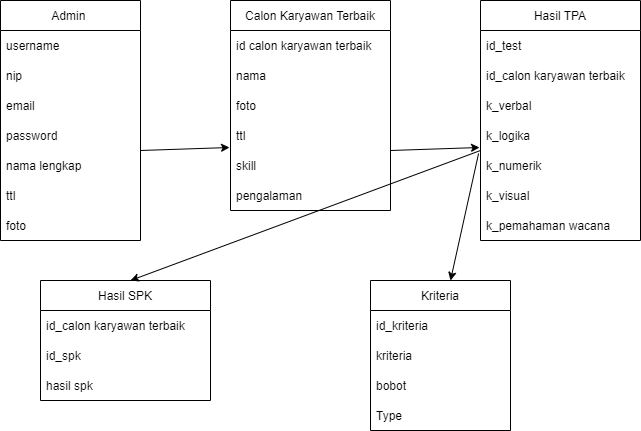

The diagram above was exported from draw.io. Its source (the exported page's mxGraphModel, read from the mxfile embedded in the PNG):
<mxGraphModel dx="868" dy="482" grid="1" gridSize="10" guides="1" tooltips="1" connect="1" arrows="1" fold="1" page="1" pageScale="1" pageWidth="850" pageHeight="1100" math="0" shadow="0">
  <root>
    <mxCell id="0" />
    <mxCell id="1" parent="0" />
    <mxCell id="mSIUka2uFktMUzBDZzUv-25" value="Hasil SPK" style="swimlane;fontStyle=0;childLayout=stackLayout;horizontal=1;startSize=30;horizontalStack=0;resizeParent=1;resizeParentMax=0;resizeLast=0;collapsible=1;marginBottom=0;" vertex="1" parent="1">
      <mxGeometry x="80" y="400" width="170" height="120" as="geometry" />
    </mxCell>
    <mxCell id="mSIUka2uFktMUzBDZzUv-53" value="" style="endArrow=classic;html=1;rounded=0;exitX=0;exitY=0;exitDx=0;exitDy=0;exitPerimeter=0;" edge="1" parent="mSIUka2uFktMUzBDZzUv-25" source="mSIUka2uFktMUzBDZzUv-34">
      <mxGeometry width="50" height="50" relative="1" as="geometry">
        <mxPoint x="40" y="50" as="sourcePoint" />
        <mxPoint x="90" as="targetPoint" />
      </mxGeometry>
    </mxCell>
    <mxCell id="mSIUka2uFktMUzBDZzUv-27" value="id_calon karyawan terbaik" style="text;strokeColor=none;fillColor=none;align=left;verticalAlign=middle;spacingLeft=4;spacingRight=4;overflow=hidden;points=[[0,0.5],[1,0.5]];portConstraint=eastwest;rotatable=0;" vertex="1" parent="mSIUka2uFktMUzBDZzUv-25">
      <mxGeometry y="30" width="170" height="30" as="geometry" />
    </mxCell>
    <mxCell id="mSIUka2uFktMUzBDZzUv-26" value="id_spk" style="text;strokeColor=none;fillColor=none;align=left;verticalAlign=middle;spacingLeft=4;spacingRight=4;overflow=hidden;points=[[0,0.5],[1,0.5]];portConstraint=eastwest;rotatable=0;" vertex="1" parent="mSIUka2uFktMUzBDZzUv-25">
      <mxGeometry y="60" width="170" height="30" as="geometry" />
    </mxCell>
    <mxCell id="mSIUka2uFktMUzBDZzUv-28" value="hasil spk" style="text;strokeColor=none;fillColor=none;align=left;verticalAlign=middle;spacingLeft=4;spacingRight=4;overflow=hidden;points=[[0,0.5],[1,0.5]];portConstraint=eastwest;rotatable=0;" vertex="1" parent="mSIUka2uFktMUzBDZzUv-25">
      <mxGeometry y="90" width="170" height="30" as="geometry" />
    </mxCell>
    <mxCell id="mSIUka2uFktMUzBDZzUv-29" value="Hasil TPA" style="swimlane;fontStyle=0;childLayout=stackLayout;horizontal=1;startSize=30;horizontalStack=0;resizeParent=1;resizeParentMax=0;resizeLast=0;collapsible=1;marginBottom=0;" vertex="1" parent="1">
      <mxGeometry x="520" y="120" width="160" height="240" as="geometry" />
    </mxCell>
    <mxCell id="mSIUka2uFktMUzBDZzUv-30" value="id_test" style="text;strokeColor=none;fillColor=none;align=left;verticalAlign=middle;spacingLeft=4;spacingRight=4;overflow=hidden;points=[[0,0.5],[1,0.5]];portConstraint=eastwest;rotatable=0;" vertex="1" parent="mSIUka2uFktMUzBDZzUv-29">
      <mxGeometry y="30" width="160" height="30" as="geometry" />
    </mxCell>
    <mxCell id="mSIUka2uFktMUzBDZzUv-31" value="id_calon karyawan terbaik" style="text;strokeColor=none;fillColor=none;align=left;verticalAlign=middle;spacingLeft=4;spacingRight=4;overflow=hidden;points=[[0,0.5],[1,0.5]];portConstraint=eastwest;rotatable=0;" vertex="1" parent="mSIUka2uFktMUzBDZzUv-29">
      <mxGeometry y="60" width="160" height="30" as="geometry" />
    </mxCell>
    <mxCell id="mSIUka2uFktMUzBDZzUv-32" value="k_verbal" style="text;strokeColor=none;fillColor=none;align=left;verticalAlign=middle;spacingLeft=4;spacingRight=4;overflow=hidden;points=[[0,0.5],[1,0.5]];portConstraint=eastwest;rotatable=0;" vertex="1" parent="mSIUka2uFktMUzBDZzUv-29">
      <mxGeometry y="90" width="160" height="30" as="geometry" />
    </mxCell>
    <mxCell id="mSIUka2uFktMUzBDZzUv-33" value="k_logika" style="text;strokeColor=none;fillColor=none;align=left;verticalAlign=middle;spacingLeft=4;spacingRight=4;overflow=hidden;points=[[0,0.5],[1,0.5]];portConstraint=eastwest;rotatable=0;" vertex="1" parent="mSIUka2uFktMUzBDZzUv-29">
      <mxGeometry y="120" width="160" height="30" as="geometry" />
    </mxCell>
    <mxCell id="mSIUka2uFktMUzBDZzUv-34" value="k_numerik" style="text;strokeColor=none;fillColor=none;align=left;verticalAlign=middle;spacingLeft=4;spacingRight=4;overflow=hidden;points=[[0,0.5],[1,0.5]];portConstraint=eastwest;rotatable=0;" vertex="1" parent="mSIUka2uFktMUzBDZzUv-29">
      <mxGeometry y="150" width="160" height="30" as="geometry" />
    </mxCell>
    <mxCell id="mSIUka2uFktMUzBDZzUv-35" value="k_visual" style="text;strokeColor=none;fillColor=none;align=left;verticalAlign=middle;spacingLeft=4;spacingRight=4;overflow=hidden;points=[[0,0.5],[1,0.5]];portConstraint=eastwest;rotatable=0;" vertex="1" parent="mSIUka2uFktMUzBDZzUv-29">
      <mxGeometry y="180" width="160" height="30" as="geometry" />
    </mxCell>
    <mxCell id="mSIUka2uFktMUzBDZzUv-36" value="k_pemahaman wacana" style="text;strokeColor=none;fillColor=none;align=left;verticalAlign=middle;spacingLeft=4;spacingRight=4;overflow=hidden;points=[[0,0.5],[1,0.5]];portConstraint=eastwest;rotatable=0;" vertex="1" parent="mSIUka2uFktMUzBDZzUv-29">
      <mxGeometry y="210" width="160" height="30" as="geometry" />
    </mxCell>
    <mxCell id="mSIUka2uFktMUzBDZzUv-37" value="Admin " style="swimlane;fontStyle=0;childLayout=stackLayout;horizontal=1;startSize=30;horizontalStack=0;resizeParent=1;resizeParentMax=0;resizeLast=0;collapsible=1;marginBottom=0;" vertex="1" parent="1">
      <mxGeometry x="40" y="120" width="140" height="240" as="geometry" />
    </mxCell>
    <mxCell id="mSIUka2uFktMUzBDZzUv-40" value="username" style="text;strokeColor=none;fillColor=none;align=left;verticalAlign=middle;spacingLeft=4;spacingRight=4;overflow=hidden;points=[[0,0.5],[1,0.5]];portConstraint=eastwest;rotatable=0;" vertex="1" parent="mSIUka2uFktMUzBDZzUv-37">
      <mxGeometry y="30" width="140" height="30" as="geometry" />
    </mxCell>
    <mxCell id="mSIUka2uFktMUzBDZzUv-38" value="nip" style="text;strokeColor=none;fillColor=none;align=left;verticalAlign=middle;spacingLeft=4;spacingRight=4;overflow=hidden;points=[[0,0.5],[1,0.5]];portConstraint=eastwest;rotatable=0;" vertex="1" parent="mSIUka2uFktMUzBDZzUv-37">
      <mxGeometry y="60" width="140" height="30" as="geometry" />
    </mxCell>
    <mxCell id="mSIUka2uFktMUzBDZzUv-39" value="email" style="text;strokeColor=none;fillColor=none;align=left;verticalAlign=middle;spacingLeft=4;spacingRight=4;overflow=hidden;points=[[0,0.5],[1,0.5]];portConstraint=eastwest;rotatable=0;" vertex="1" parent="mSIUka2uFktMUzBDZzUv-37">
      <mxGeometry y="90" width="140" height="30" as="geometry" />
    </mxCell>
    <mxCell id="mSIUka2uFktMUzBDZzUv-41" value="password" style="text;strokeColor=none;fillColor=none;align=left;verticalAlign=middle;spacingLeft=4;spacingRight=4;overflow=hidden;points=[[0,0.5],[1,0.5]];portConstraint=eastwest;rotatable=0;" vertex="1" parent="mSIUka2uFktMUzBDZzUv-37">
      <mxGeometry y="120" width="140" height="30" as="geometry" />
    </mxCell>
    <mxCell id="mSIUka2uFktMUzBDZzUv-42" value="nama lengkap" style="text;strokeColor=none;fillColor=none;align=left;verticalAlign=middle;spacingLeft=4;spacingRight=4;overflow=hidden;points=[[0,0.5],[1,0.5]];portConstraint=eastwest;rotatable=0;" vertex="1" parent="mSIUka2uFktMUzBDZzUv-37">
      <mxGeometry y="150" width="140" height="30" as="geometry" />
    </mxCell>
    <mxCell id="mSIUka2uFktMUzBDZzUv-43" value="ttl" style="text;strokeColor=none;fillColor=none;align=left;verticalAlign=middle;spacingLeft=4;spacingRight=4;overflow=hidden;points=[[0,0.5],[1,0.5]];portConstraint=eastwest;rotatable=0;" vertex="1" parent="mSIUka2uFktMUzBDZzUv-37">
      <mxGeometry y="180" width="140" height="30" as="geometry" />
    </mxCell>
    <mxCell id="mSIUka2uFktMUzBDZzUv-44" value="foto" style="text;strokeColor=none;fillColor=none;align=left;verticalAlign=middle;spacingLeft=4;spacingRight=4;overflow=hidden;points=[[0,0.5],[1,0.5]];portConstraint=eastwest;rotatable=0;" vertex="1" parent="mSIUka2uFktMUzBDZzUv-37">
      <mxGeometry y="210" width="140" height="30" as="geometry" />
    </mxCell>
    <mxCell id="mSIUka2uFktMUzBDZzUv-45" value="Kriteria" style="swimlane;fontStyle=0;childLayout=stackLayout;horizontal=1;startSize=30;horizontalStack=0;resizeParent=1;resizeParentMax=0;resizeLast=0;collapsible=1;marginBottom=0;" vertex="1" parent="1">
      <mxGeometry x="410" y="400" width="140" height="150" as="geometry" />
    </mxCell>
    <mxCell id="mSIUka2uFktMUzBDZzUv-54" value="" style="endArrow=classic;html=1;rounded=0;exitX=-0.012;exitY=0.1;exitDx=0;exitDy=0;exitPerimeter=0;" edge="1" parent="mSIUka2uFktMUzBDZzUv-45" source="mSIUka2uFktMUzBDZzUv-34">
      <mxGeometry width="50" height="50" relative="1" as="geometry">
        <mxPoint x="30" y="50" as="sourcePoint" />
        <mxPoint x="80" as="targetPoint" />
      </mxGeometry>
    </mxCell>
    <mxCell id="mSIUka2uFktMUzBDZzUv-46" value="id_kriteria" style="text;strokeColor=none;fillColor=none;align=left;verticalAlign=middle;spacingLeft=4;spacingRight=4;overflow=hidden;points=[[0,0.5],[1,0.5]];portConstraint=eastwest;rotatable=0;" vertex="1" parent="mSIUka2uFktMUzBDZzUv-45">
      <mxGeometry y="30" width="140" height="30" as="geometry" />
    </mxCell>
    <mxCell id="mSIUka2uFktMUzBDZzUv-47" value="kriteria" style="text;strokeColor=none;fillColor=none;align=left;verticalAlign=middle;spacingLeft=4;spacingRight=4;overflow=hidden;points=[[0,0.5],[1,0.5]];portConstraint=eastwest;rotatable=0;" vertex="1" parent="mSIUka2uFktMUzBDZzUv-45">
      <mxGeometry y="60" width="140" height="30" as="geometry" />
    </mxCell>
    <mxCell id="mSIUka2uFktMUzBDZzUv-48" value="bobot" style="text;strokeColor=none;fillColor=none;align=left;verticalAlign=middle;spacingLeft=4;spacingRight=4;overflow=hidden;points=[[0,0.5],[1,0.5]];portConstraint=eastwest;rotatable=0;" vertex="1" parent="mSIUka2uFktMUzBDZzUv-45">
      <mxGeometry y="90" width="140" height="30" as="geometry" />
    </mxCell>
    <mxCell id="mSIUka2uFktMUzBDZzUv-49" value="Type" style="text;strokeColor=none;fillColor=none;align=left;verticalAlign=middle;spacingLeft=4;spacingRight=4;overflow=hidden;points=[[0,0.5],[1,0.5]];portConstraint=eastwest;rotatable=0;" vertex="1" parent="mSIUka2uFktMUzBDZzUv-45">
      <mxGeometry y="120" width="140" height="30" as="geometry" />
    </mxCell>
    <mxCell id="mSIUka2uFktMUzBDZzUv-18" value="Calon Karyawan Terbaik" style="swimlane;fontStyle=0;childLayout=stackLayout;horizontal=1;startSize=30;horizontalStack=0;resizeParent=1;resizeParentMax=0;resizeLast=0;collapsible=1;marginBottom=0;" vertex="1" parent="1">
      <mxGeometry x="270" y="120" width="160" height="210" as="geometry" />
    </mxCell>
    <mxCell id="mSIUka2uFktMUzBDZzUv-19" value="id calon karyawan terbaik" style="text;strokeColor=none;fillColor=none;align=left;verticalAlign=middle;spacingLeft=4;spacingRight=4;overflow=hidden;points=[[0,0.5],[1,0.5]];portConstraint=eastwest;rotatable=0;" vertex="1" parent="mSIUka2uFktMUzBDZzUv-18">
      <mxGeometry y="30" width="160" height="30" as="geometry" />
    </mxCell>
    <mxCell id="mSIUka2uFktMUzBDZzUv-20" value="nama" style="text;strokeColor=none;fillColor=none;align=left;verticalAlign=middle;spacingLeft=4;spacingRight=4;overflow=hidden;points=[[0,0.5],[1,0.5]];portConstraint=eastwest;rotatable=0;" vertex="1" parent="mSIUka2uFktMUzBDZzUv-18">
      <mxGeometry y="60" width="160" height="30" as="geometry" />
    </mxCell>
    <mxCell id="mSIUka2uFktMUzBDZzUv-21" value="foto" style="text;strokeColor=none;fillColor=none;align=left;verticalAlign=middle;spacingLeft=4;spacingRight=4;overflow=hidden;points=[[0,0.5],[1,0.5]];portConstraint=eastwest;rotatable=0;" vertex="1" parent="mSIUka2uFktMUzBDZzUv-18">
      <mxGeometry y="90" width="160" height="30" as="geometry" />
    </mxCell>
    <mxCell id="mSIUka2uFktMUzBDZzUv-22" value="ttl" style="text;strokeColor=none;fillColor=none;align=left;verticalAlign=middle;spacingLeft=4;spacingRight=4;overflow=hidden;points=[[0,0.5],[1,0.5]];portConstraint=eastwest;rotatable=0;" vertex="1" parent="mSIUka2uFktMUzBDZzUv-18">
      <mxGeometry y="120" width="160" height="30" as="geometry" />
    </mxCell>
    <mxCell id="mSIUka2uFktMUzBDZzUv-23" value="skill" style="text;strokeColor=none;fillColor=none;align=left;verticalAlign=middle;spacingLeft=4;spacingRight=4;overflow=hidden;points=[[0,0.5],[1,0.5]];portConstraint=eastwest;rotatable=0;" vertex="1" parent="mSIUka2uFktMUzBDZzUv-18">
      <mxGeometry y="150" width="160" height="30" as="geometry" />
    </mxCell>
    <mxCell id="mSIUka2uFktMUzBDZzUv-24" value="pengalaman " style="text;strokeColor=none;fillColor=none;align=left;verticalAlign=middle;spacingLeft=4;spacingRight=4;overflow=hidden;points=[[0,0.5],[1,0.5]];portConstraint=eastwest;rotatable=0;" vertex="1" parent="mSIUka2uFktMUzBDZzUv-18">
      <mxGeometry y="180" width="160" height="30" as="geometry" />
    </mxCell>
    <mxCell id="mSIUka2uFktMUzBDZzUv-50" value="" style="endArrow=classic;html=1;rounded=0;entryX=-0.006;entryY=0.9;entryDx=0;entryDy=0;entryPerimeter=0;" edge="1" parent="1" target="mSIUka2uFktMUzBDZzUv-22">
      <mxGeometry width="50" height="50" relative="1" as="geometry">
        <mxPoint x="180" y="270" as="sourcePoint" />
        <mxPoint x="230" y="220" as="targetPoint" />
      </mxGeometry>
    </mxCell>
    <mxCell id="mSIUka2uFktMUzBDZzUv-51" value="" style="endArrow=classic;html=1;rounded=0;entryX=-0.006;entryY=-0.1;entryDx=0;entryDy=0;entryPerimeter=0;" edge="1" parent="1" target="mSIUka2uFktMUzBDZzUv-34">
      <mxGeometry width="50" height="50" relative="1" as="geometry">
        <mxPoint x="430" y="270" as="sourcePoint" />
        <mxPoint x="480" y="220" as="targetPoint" />
      </mxGeometry>
    </mxCell>
  </root>
</mxGraphModel>